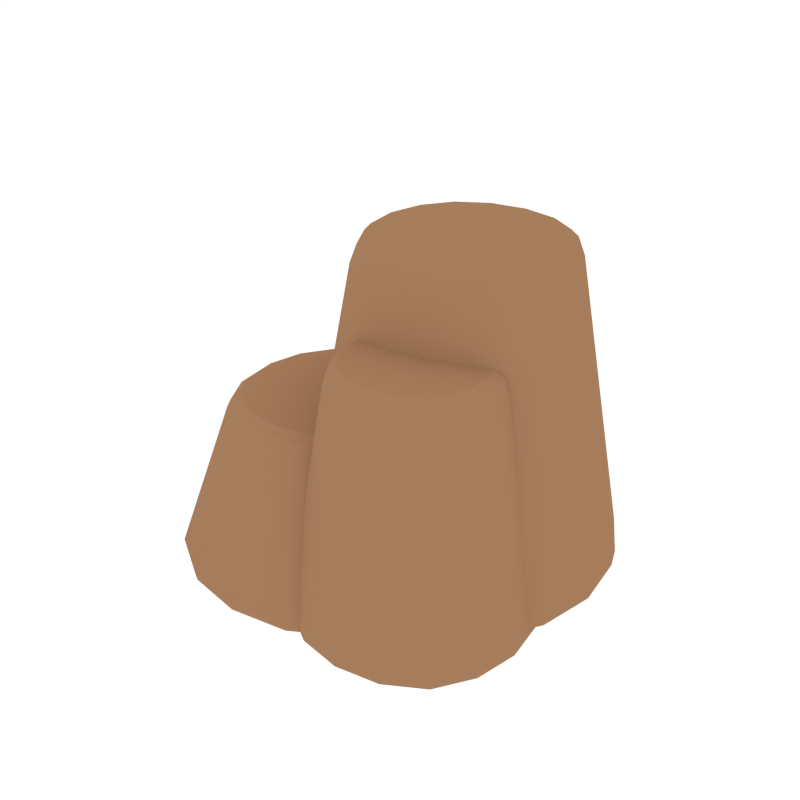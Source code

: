 # Source: Rock_Platforms_1.blend  (saved by Blender 2.79.0; exported with 4.5.12 LTS)
import bpy
from mathutils import Matrix  # noqa: F401  (used for matrix-valued properties, if any)

bpy.ops.wm.read_factory_settings(use_empty=True)
scene = bpy.context.scene
scene.name = 'Scene'

# ---- collections
col_collection_1 = bpy.data.collections.new('Collection 1'); scene.collection.children.link(col_collection_1)

# ---- materials (node trees are filled in below, after node groups)
mat_rock = bpy.data.materials.new('Rock')
mat_rock.alpha_threshold = 0.0
mat_rock.diffuse_color = (0.3844, 0.2076, 0.108, 1.0)
mat_rock.roughness = 0.5

# ---- node groups
ng_auto_smooth = bpy.data.node_groups.new('Auto Smooth', 'GeometryNodeTree')
_s = ng_auto_smooth.interface.new_socket(name='Geometry', in_out='OUTPUT', socket_type='NodeSocketGeometry')
_s = ng_auto_smooth.interface.new_socket(name='Geometry', in_out='INPUT', socket_type='NodeSocketGeometry')
_s = ng_auto_smooth.interface.new_socket(name='Angle', in_out='INPUT', socket_type='NodeSocketFloat')
_s.subtype = 'ANGLE'
_s.min_value = 0.0
_s.max_value = 3.142
ng_auto_smooth.is_modifier = True
_N = ng_auto_smooth.nodes; _L = ng_auto_smooth.links
n0 = _N.new('NodeGroupOutput'); n0.name = 'Group Output'; n0.location = (480, -100)
n1 = _N.new('NodeGroupInput'); n1.name = 'Group Input'; n1.location = (-420, -300)
n2 = _N.new('NodeGroupInput'); n2.name = 'Group Input.001'; n2.location = (-60, -100)
n3 = _N.new('GeometryNodeSetShadeSmooth'); n3.name = 'Set Shade Smooth'; n3.location = (120, -100)
n3.domain = 'EDGE'
n4 = _N.new('GeometryNodeSetShadeSmooth'); n4.name = 'Set Shade Smooth.001'; n4.location = (300, -100)
n5 = _N.new('GeometryNodeInputMeshEdgeAngle'); n5.name = 'Edge Angle'; n5.location = (-420, -220)
n6 = _N.new('GeometryNodeInputEdgeSmooth'); n6.name = 'Is Edge Smooth'; n6.location = (-60, -160)
n7 = _N.new('GeometryNodeInputShadeSmooth'); n7.name = 'Is Face Smooth'; n7.location = (-240, -340)
n8 = _N.new('FunctionNodeBooleanMath'); n8.name = 'Boolean Math'; n8.location = (-60, -220)
n9 = _N.new('FunctionNodeCompare'); n9.name = 'Compare'; n9.location = (-240, -180)
n9.operation = 'LESS_EQUAL'
_L.new(n5.outputs[0], n9.inputs[0])
_L.new(n4.outputs[0], n0.inputs[0])
_L.new(n1.outputs[1], n9.inputs[1])
_L.new(n9.outputs[0], n8.inputs[0])
_L.new(n7.outputs[0], n8.inputs[1])
_L.new(n2.outputs[0], n3.inputs[0])
_L.new(n6.outputs[0], n3.inputs[1])
_L.new(n3.outputs[0], n4.inputs[0])
_L.new(n8.outputs[0], n3.inputs[2])
n0.is_active_output = True

# ---- material node trees

# ---- world
world_world = bpy.data.worlds.new('World'); scene.world = world_world
world_world.color = (1.0, 1.0, 1.0)
world_world.use_sun_shadow = False
world_world.sun_shadow_jitter_overblur = 0.0
world_world.cycles.sampling_method = 'NONE'
world_world.cycles.sample_map_resolution = 256

# ---- meshes
me_cube_199 = bpy.data.meshes.new('Cube.199')
me_cube_199.from_pydata([(-2.486, -0.195, 2.639), (-2.382, -0.8121, 2.638), (-2.353, -0.199, 2.744), (-2.382, 0.4215, 2.638), (-2.548, -0.1917, 2.504), (-2.441, -0.8332, 2.504), (-2.258, -0.7632, 2.741), (-2.258, 0.3653, 2.741), (-2.44, 0.4488, 2.504), (-0.9329, 1.346, 2.639), (-1.554, 1.243, 2.638), (-0.9329, 1.213, 2.744), (-0.3119, 1.242, 2.638), (-0.9329, 1.408, 2.504), (-1.579, 1.302, 2.504), (-1.5, 1.119, 2.741), (-0.3655, 1.117, 2.741), (-0.2868, 1.3, 2.504), (0.6199, -0.2071, 2.639), (0.5163, 0.4135, 2.638), (0.4873, -0.2073, 2.744), (0.5163, -0.8268, 2.638), (0.6822, -0.2068, 2.504), (0.5745, 0.4387, 2.504), (0.3921, 0.3598, 2.741), (0.3921, -0.7737, 2.741), (0.5745, -0.8513, 2.504), (-0.933, -1.748, 2.639), (-0.312, -1.649, 2.638), (-0.933, -1.619, 2.744), (-1.554, -1.64, 2.638), (-0.9331, -1.807, 2.504), (-0.287, -1.705, 2.504), (-0.3656, -1.527, 2.741), (-1.5, -1.521, 2.741), (-1.579, -1.695, 2.504), (-0.9329, -0.2073, -0.1062), (-0.9329, 0.7223, -0.1), (-0.003222, -0.2073, -0.1), (-0.9329, -1.137, -0.1), (-1.863, -0.2073, -0.1), (-1.798, 0.6573, -0.09421), (-0.06824, 0.6573, -0.09421), (-0.06824, -1.072, -0.09421), (-1.798, -1.072, -0.09421), (-0.9329, -0.2065, 2.805), (-0.9329, 0.3587, 2.798), (-1.499, -0.2053, 2.798), (-0.9329, -0.771, 2.798), (-0.3671, -0.207, 2.798), (-0.4053, 0.3203, 2.792), (-1.46, 0.3214, 2.792), (-1.461, -0.7311, 2.792), (-0.4053, -0.7337, 2.792), (-0.9329, -2.583, 0.0254), (0.01651, -2.424, 0.02604), (-0.9329, -2.611, 0.1811), (-1.882, -2.424, 0.02603), (-0.9329, -2.371, -0.05096), (-0.07192, -2.224, -0.04842), (0.0291, -2.451, 0.1811), (-1.895, -2.45, 0.1811), (-1.794, -2.224, -0.04842), (1.443, -0.2073, 0.02541), (1.284, 0.7421, 0.02604), (1.472, -0.2073, 0.1811), (1.284, -1.157, 0.02604), (1.231, -0.2073, -0.05096), (1.084, 0.6537, -0.04842), (1.312, 0.7547, 0.1811), (1.312, -1.169, 0.1811), (1.084, -1.068, -0.04842), (-0.9329, 2.169, 0.02541), (-1.882, 2.01, 0.02604), (-0.9329, 2.198, 0.1811), (0.01651, 2.01, 0.02604), (-0.9329, 1.956, -0.05096), (-1.794, 1.809, -0.04842), (-1.895, 2.038, 0.1811), (0.02911, 2.037, 0.1811), (-0.07192, 1.809, -0.04842), (-3.309, -0.2069, 0.0254), (-3.15, -1.156, 0.02603), (-3.338, -0.2057, 0.1811), (-3.15, 0.7423, 0.02604), (-3.097, -0.2073, -0.05096), (-2.949, -1.068, -0.04842), (-3.178, -1.167, 0.1811), (-3.178, 0.7557, 0.1811), (-2.949, 0.6537, -0.04842), (-2.518, 0.5914, -0.07695), (-2.636, -0.2073, -0.08158), (-2.518, -1.006, -0.07695), (-2.118, -1.37, 2.504), (-2.072, -1.328, 2.637), (-1.973, -1.235, 2.738), (-1.904, -0.6918, 2.773), (-1.974, -0.2029, 2.778), (-1.904, 0.2866, 2.773), (-2.697, 1.557, 0.1811), (-2.674, 1.534, 0.02668), (-2.513, 1.373, -0.04588), (-0.1342, 1.378, -0.07695), (-0.9329, 1.496, -0.08158), (-1.732, 1.378, -0.07695), (-1.424, 0.7651, 2.773), (-0.9329, 0.8344, 2.778), (-0.4418, 0.7641, 2.773), (0.8308, 1.556, 0.1811), (0.8081, 1.534, 0.02668), (0.6474, 1.373, -0.04588), (0.652, -1.006, -0.07695), (0.7701, -0.2073, -0.08158), (0.652, 0.5914, -0.07695), (0.03855, 0.2838, 2.773), (0.1086, -0.2071, 2.778), (0.03854, -0.6975, 2.773), (0.8308, -1.97, 0.1811), (0.8081, -1.948, 0.02668), (0.6474, -1.788, -0.04588), (-1.732, -1.792, -0.07695), (-0.9329, -1.91, -0.08158), (-0.1342, -1.792, -0.07695), (-0.4418, -1.176, 2.773), (-0.9329, -1.244, 2.778), (-1.424, -1.172, 2.773), (-2.513, -1.788, -0.04588), (-2.674, -1.948, 0.02667), (-2.697, -1.969, 0.1811), (-1.973, 0.8358, 2.738), (-2.071, 0.9351, 2.638), (-2.117, 0.9821, 2.504), (0.1076, 0.8329, 2.738), (0.2056, 0.931, 2.638), (0.2515, 0.9771, 2.504), (0.1076, -1.245, 2.738), (0.2056, -1.342, 2.638), (0.2515, -1.387, 2.504), (-2.279, -1.553, -0.06756), (-1.762, -1.028, 2.762), (-2.279, 1.139, -0.06756), (-1.762, 0.6236, 2.762), (0.4131, -1.553, -0.06756), (-0.104, -1.034, 2.762), (0.4131, 1.139, -0.06756), (-0.104, 0.6216, 2.762), (-0.1074, -0.7723, 3.905), (-0.02927, -1.234, 3.904), (0.01457, -0.7906, 4.018), (-0.0292, -0.3108, 3.904), (-0.1733, -0.7541, 3.672), (-0.09114, -1.242, 3.672), (0.08565, -1.202, 4.015), (0.0857, -0.3773, 4.015), (-0.09105, -0.2668, 3.672), (1.061, 0.3812, 3.905), (0.594, 0.3046, 3.904), (1.062, 0.2443, 4.019), (1.527, 0.3034, 3.904), (1.059, 0.4632, 3.672), (0.5663, 0.3825, 3.672), (0.6451, 0.1754, 4.015), (1.479, 0.1745, 4.015), (1.552, 0.381, 3.672), (2.229, -0.7811, 3.905), (2.151, -0.3167, 3.904), (2.11, -0.7964, 4.019), (2.151, -1.244, 3.904), (2.292, -0.7653, 3.672), (2.21, -0.2743, 3.672), (2.038, -0.3811, 4.015), (2.038, -1.209, 4.015), (2.21, -1.256, 3.672), (1.061, -1.935, 3.905), (1.527, -1.86, 3.904), (1.062, -1.831, 4.018), (0.5939, -1.854, 3.904), (1.059, -1.983, 3.672), (1.552, -1.905, 3.672), (1.479, -1.762, 4.015), (0.645, -1.757, 4.015), (0.5661, -1.897, 3.672), (1.057, -0.7391, -0.1587), (1.057, -0.04627, -0.1522), (1.75, -0.7391, -0.1522), (1.057, -1.432, -0.1522), (0.364, -0.7391, -0.1522), (0.4125, -0.09473, -0.146), (1.701, -0.09473, -0.146), (1.701, -1.383, -0.146), (0.4125, -1.383, -0.146), (1.064, -0.8185, 4.099), (1.064, -0.3706, 4.09), (0.6145, -0.815, 4.09), (1.064, -1.261, 4.09), (1.513, -0.8163, 4.09), (1.482, -0.3994, 4.082), (0.6457, -0.3986, 4.082), (0.6456, -1.226, 4.082), (1.482, -1.228, 4.082), (1.057, -2.51, -0.002365), (1.764, -2.391, -0.001693), (1.057, -2.53, 0.2147), (0.3493, -2.391, -0.001697), (1.057, -2.352, -0.1005), (1.698, -2.242, -0.09781), (1.774, -2.411, 0.2147), (0.3399, -2.41, 0.2147), (0.4152, -2.242, -0.09781), (2.828, -0.7391, -0.00236), (2.709, -0.03157, -0.00169), (2.849, -0.7391, 0.2147), (2.709, -1.447, -0.001691), (2.669, -0.7391, -0.1005), (2.56, -0.09747, -0.09781), (2.73, -0.02218, 0.2147), (2.73, -1.456, 0.2147), (2.56, -1.381, -0.09781), (1.057, 1.032, -0.00236), (0.3493, 0.9133, -0.001691), (1.057, 1.053, 0.2147), (1.764, 0.9132, -0.00169), (1.057, 0.8735, -0.1005), (0.4152, 0.7637, -0.09781), (0.3399, 0.9339, 0.2147), (1.774, 0.9337, 0.2147), (1.698, 0.7637, -0.09781), (-0.7141, -0.7388, -0.002365), (-0.5955, -1.446, -0.001697), (-0.7355, -0.7379, 0.2147), (-0.5955, -0.03138, -0.001693), (-0.5557, -0.7391, -0.1005), (-0.446, -1.381, -0.09781), (-0.616, -1.454, 0.2147), (-0.616, -0.02142, 0.2147), (-0.446, -0.09747, -0.09781), (-0.1243, -0.1439, -0.1279), (-0.2123, -0.7391, -0.1327), (-0.1243, -1.334, -0.1279), (0.1553, -1.65, 3.672), (0.2047, -1.62, 3.903), (0.2966, -1.546, 4.011), (0.2964, -1.186, 4.056), (0.2396, -0.8058, 4.063), (0.2964, -0.4214, 4.056), (-0.2575, 0.5756, 0.2147), (-0.2407, 0.5585, -0.001022), (-0.1209, 0.4386, -0.09513), (1.652, 0.4421, -0.1279), (1.057, 0.5301, -0.1327), (0.4616, 0.4421, -0.1279), (0.6766, -0.04549, 4.056), (1.063, 0.008425, 4.063), (1.45, -0.04619, 4.057), (2.371, 0.5753, 0.2147), (2.354, 0.5584, -0.00102), (2.235, 0.4386, -0.09513), (2.238, -1.334, -0.1279), (2.326, -0.7391, -0.1327), (2.238, -0.1439, -0.1279), (1.83, -0.4234, 4.057), (1.887, -0.8089, 4.063), (1.83, -1.19, 4.056), (2.371, -2.053, 0.2147), (2.354, -2.036, -0.001022), (2.235, -1.917, -0.09513), (0.4616, -1.92, -0.1279), (1.057, -2.008, -0.1327), (1.652, -1.92, -0.1279), (1.45, -1.566, 4.056), (1.063, -1.623, 4.063), (0.6766, -1.563, 4.056), (-0.1209, -1.917, -0.09513), (-0.2407, -2.036, -0.001028), (-0.2575, -2.052, 0.2147), (0.2967, -0.0319, 4.011), (0.2048, 0.07378, 3.903), (0.1555, 0.139, 3.672), (1.827, -0.03395, 4.011), (1.917, 0.07083, 3.903), (1.963, 0.1352, 3.672), (1.827, -1.553, 4.011), (1.916, -1.63, 3.903), (1.963, -1.663, 3.672), (0.05375, -1.742, -0.118), (0.4113, -1.444, 4.043), (0.05375, 0.264, -0.118), (0.4114, -0.155, 4.043), (2.06, -1.742, -0.118), (1.714, -1.449, 4.043), (2.06, 0.264, -0.118), (1.714, -0.1565, 4.043), (-0.8541, 0.8726, 5.169), (-0.7534, 0.2726, 5.168), (-0.7551, 0.8687, 5.275), (-0.7533, 1.472, 5.168), (-0.9595, 0.8761, 4.884), (-0.8519, 0.2346, 4.884), (-0.6607, 0.3082, 5.271), (-0.6606, 1.429, 5.272), (-0.8518, 1.517, 4.884), (0.6557, 2.371, 5.169), (0.05199, 2.271, 5.168), (0.6557, 2.271, 5.275), (1.259, 2.269, 5.168), (0.6557, 2.476, 4.884), (0.009689, 2.37, 4.884), (0.0921, 2.178, 5.272), (1.219, 2.176, 5.272), (1.302, 2.368, 4.884), (2.165, 0.8609, 5.169), (2.065, 1.464, 5.168), (2.067, 0.8605, 5.275), (2.065, 0.2583, 5.168), (2.271, 0.861, 4.884), (2.163, 1.506, 4.884), (1.972, 1.424, 5.272), (1.972, 0.2978, 5.272), (2.163, 0.2164, 4.884), (0.6556, -0.6371, 5.169), (1.259, -0.5407, 5.168), (0.6556, -0.542, 5.275), (0.05183, -0.5327, 5.168), (0.6556, -0.739, 4.884), (1.302, -0.6369, 4.884), (1.219, -0.4506, 5.272), (0.09198, -0.4444, 5.271), (0.00948, -0.6268, 4.884), (0.6557, 0.8605, -0.02014), (0.6557, 1.79, -0.01396), (1.585, 0.8605, -0.01396), (0.6557, -0.0692, -0.01396), (-0.2739, 0.8605, -0.01396), (-0.2089, 1.725, -0.008147), (1.52, 1.725, -0.008147), (1.52, -0.004187, -0.008147), (-0.2089, -0.004187, -0.008147), (0.6557, 0.8612, 5.374), (0.6557, 1.426, 5.365), (0.08999, 0.8625, 5.365), (0.6557, 0.2968, 5.365), (1.221, 0.8607, 5.365), (1.183, 1.388, 5.357), (0.1281, 1.389, 5.357), (0.1281, 0.3366, 5.357), (1.183, 0.334, 5.357), (0.6557, -1.515, 0.1494), (1.605, -1.356, 0.15), (0.6557, -1.543, 0.4188), (-0.2937, -1.356, 0.15), (0.6557, -1.303, 0.0351), (1.517, -1.156, 0.03764), (1.618, -1.383, 0.4188), (-0.3063, -1.382, 0.4188), (-0.2052, -1.156, 0.03764), (3.032, 0.8605, 0.1494), (2.873, 1.81, 0.15), (3.061, 0.8605, 0.4189), (2.873, -0.08889, 0.15), (2.82, 0.8605, 0.0351), (2.672, 1.721, 0.03764), (2.9, 1.822, 0.4189), (2.9, -0.1013, 0.4189), (2.672, -0.0005058, 0.03764), (0.6557, 3.237, 0.1494), (-0.2936, 3.078, 0.15), (0.6557, 3.265, 0.4189), (1.605, 3.078, 0.15), (0.6557, 3.024, 0.0351), (-0.2052, 2.877, 0.03764), (-0.3062, 3.105, 0.4189), (1.618, 3.105, 0.4189), (1.517, 2.877, 0.03764), (-1.721, 0.8608, 0.1494), (-1.561, -0.08843, 0.15), (-1.749, 0.862, 0.4188), (-1.561, 1.81, 0.15), (-1.508, 0.8605, 0.0351), (-1.361, -0.0005058, 0.03764), (-1.589, -0.09952, 0.4188), (-1.589, 1.823, 0.4188), (-1.361, 1.721, 0.03764), (-0.9292, 1.659, 0.009115), (-1.047, 0.8605, 0.004482), (-0.9292, 0.06175, 0.009115), (-0.5289, -0.3018, 4.884), (-0.4514, -0.2289, 5.167), (-0.378, -0.1602, 5.268), (-0.3158, 0.376, 5.333), (-0.3858, 0.8648, 5.34), (-0.3157, 1.354, 5.333), (-1.108, 2.625, 0.4189), (-1.085, 2.602, 0.1507), (-0.9246, 2.441, 0.04019), (1.454, 2.445, 0.009115), (0.6557, 2.563, 0.004482), (-0.143, 2.445, 0.009115), (0.1646, 1.833, 5.333), (0.6557, 1.902, 5.34), (1.147, 1.832, 5.333), (2.419, 2.624, 0.4189), (2.397, 2.601, 0.1507), (2.236, 2.441, 0.04019), (2.241, 0.06175, 0.009115), (2.359, 0.8605, 0.004482), (2.241, 1.659, 0.009115), (1.627, 1.352, 5.333), (1.697, 0.8607, 5.34), (1.627, 0.3703, 5.333), (2.419, -0.9027, 0.4189), (2.397, -0.8804, 0.1507), (2.236, -0.7199, 0.04019), (-0.143, -0.7245, 0.009115), (0.6557, -0.8426, 0.004482), (1.454, -0.7245, 0.009115), (1.147, -0.1082, 5.333), (0.6557, -0.1767, 5.34), (0.1645, -0.1043, 5.333), (-0.9246, -0.7199, 0.04019), (-1.085, -0.88, 0.1507), (-1.108, -0.901, 0.4188), (-0.3779, 1.897, 5.268), (-0.4512, 1.971, 5.167), (-0.5287, 2.05, 4.884), (1.689, 1.894, 5.268), (1.763, 1.967, 5.167), (1.84, 2.045, 4.884), (1.689, -0.1705, 5.268), (1.763, -0.2425, 5.167), (1.84, -0.3189, 4.884), (-0.6902, -0.4855, 0.0185), (-0.1732, 0.04019, 5.32), (-0.6902, 2.206, 0.0185), (-0.1731, 1.691, 5.32), (2.002, -0.4855, 0.0185), (1.485, 0.03362, 5.32), (2.002, 2.206, 0.0185), (1.485, 1.689, 5.32)], [], [(0, 4, 5, 1), (1, 5, 93, 94), (8, 88, 83, 4), (87, 5, 4, 83), (0, 1, 6, 2), (2, 6, 96, 97), (1, 94, 95, 6), (6, 95, 139, 96), (0, 2, 7, 3), (3, 7, 129, 130), (2, 97, 98, 7), (7, 98, 141, 129), (0, 3, 8, 4), (131, 99, 88, 8), (3, 130, 131, 8), (9, 13, 14, 10), (10, 14, 131, 130), (17, 79, 74, 13), (78, 14, 13, 74), (9, 10, 15, 11), (11, 15, 105, 106), (10, 130, 129, 15), (15, 129, 141, 105), (9, 11, 16, 12), (12, 16, 132, 133), (11, 106, 107, 16), (16, 107, 145, 132), (9, 12, 17, 13), (134, 108, 79, 17), (12, 133, 134, 17), (128, 93, 5, 87), (18, 22, 23, 19), (19, 23, 134, 133), (26, 70, 65, 22), (69, 23, 22, 65), (18, 19, 24, 20), (20, 24, 114, 115), (19, 133, 132, 24), (24, 132, 145, 114), (18, 20, 25, 21), (21, 25, 135, 136), (20, 115, 116, 25), (25, 116, 143, 135), (18, 21, 26, 22), (137, 117, 70, 26), (21, 136, 137, 26), (131, 14, 78, 99), (27, 31, 32, 28), (28, 32, 137, 136), (35, 61, 56, 31), (60, 32, 31, 56), (27, 28, 33, 29), (29, 33, 123, 124), (28, 136, 135, 33), (33, 135, 143, 123), (27, 29, 34, 30), (30, 34, 95, 94), (29, 124, 125, 34), (34, 125, 139, 95), (27, 30, 35, 31), (128, 61, 35, 93), (30, 94, 93, 35), (134, 23, 69, 108), (36, 40, 41, 37), (37, 41, 104, 103), (40, 91, 90, 41), (41, 90, 140, 104), (36, 37, 42, 38), (38, 42, 113, 112), (37, 103, 102, 42), (42, 102, 144, 113), (36, 38, 43, 39), (39, 43, 122, 121), (38, 112, 111, 43), (43, 111, 142, 122), (36, 39, 44, 40), (40, 44, 92, 91), (39, 121, 120, 44), (44, 120, 138, 92), (45, 49, 50, 46), (46, 50, 107, 106), (49, 115, 114, 50), (50, 114, 145, 107), (45, 46, 51, 47), (47, 51, 98, 97), (46, 106, 105, 51), (51, 105, 141, 98), (45, 47, 52, 48), (48, 52, 125, 124), (47, 97, 96, 52), (52, 96, 139, 125), (45, 48, 53, 49), (49, 53, 116, 115), (48, 124, 123, 53), (53, 123, 143, 116), (54, 58, 59, 55), (55, 59, 119, 118), (58, 121, 122, 59), (59, 122, 142, 119), (54, 55, 60, 56), (55, 118, 117, 60), (54, 56, 61, 57), (57, 61, 128, 127), (54, 57, 62, 58), (58, 62, 120, 121), (57, 127, 126, 62), (62, 126, 138, 120), (63, 67, 68, 64), (64, 68, 110, 109), (67, 112, 113, 68), (68, 113, 144, 110), (63, 64, 69, 65), (64, 109, 108, 69), (63, 65, 70, 66), (66, 70, 117, 118), (63, 66, 71, 67), (67, 71, 111, 112), (66, 118, 119, 71), (71, 119, 142, 111), (72, 76, 77, 73), (73, 77, 101, 100), (76, 103, 104, 77), (77, 104, 140, 101), (72, 73, 78, 74), (73, 100, 99, 78), (72, 74, 79, 75), (75, 79, 108, 109), (72, 75, 80, 76), (76, 80, 102, 103), (75, 109, 110, 80), (80, 110, 144, 102), (81, 85, 86, 82), (82, 86, 126, 127), (85, 91, 92, 86), (86, 92, 138, 126), (81, 82, 87, 83), (82, 127, 128, 87), (81, 83, 88, 84), (84, 88, 99, 100), (137, 32, 60, 117), (81, 84, 89, 85), (85, 89, 90, 91), (84, 100, 101, 89), (89, 101, 140, 90), (146, 150, 151, 147), (147, 151, 239, 240), (154, 234, 229, 150), (233, 151, 150, 229), (146, 147, 152, 148), (148, 152, 242, 243), (147, 240, 241, 152), (152, 241, 285, 242), (146, 148, 153, 149), (149, 153, 275, 276), (148, 243, 244, 153), (153, 244, 287, 275), (146, 149, 154, 150), (277, 245, 234, 154), (149, 276, 277, 154), (155, 159, 160, 156), (156, 160, 277, 276), (163, 225, 220, 159), (224, 160, 159, 220), (155, 156, 161, 157), (157, 161, 251, 252), (156, 276, 275, 161), (161, 275, 287, 251), (155, 157, 162, 158), (158, 162, 278, 279), (157, 252, 253, 162), (162, 253, 291, 278), (155, 158, 163, 159), (280, 254, 225, 163), (158, 279, 280, 163), (274, 239, 151, 233), (164, 168, 169, 165), (165, 169, 280, 279), (172, 216, 211, 168), (215, 169, 168, 211), (164, 165, 170, 166), (166, 170, 260, 261), (165, 279, 278, 170), (170, 278, 291, 260), (164, 166, 171, 167), (167, 171, 281, 282), (166, 261, 262, 171), (171, 262, 289, 281), (164, 167, 172, 168), (283, 263, 216, 172), (167, 282, 283, 172), (277, 160, 224, 245), (173, 177, 178, 174), (174, 178, 283, 282), (181, 207, 202, 177), (206, 178, 177, 202), (173, 174, 179, 175), (175, 179, 269, 270), (174, 282, 281, 179), (179, 281, 289, 269), (173, 175, 180, 176), (176, 180, 241, 240), (175, 270, 271, 180), (180, 271, 285, 241), (173, 176, 181, 177), (274, 207, 181, 239), (176, 240, 239, 181), (280, 169, 215, 254), (182, 186, 187, 183), (183, 187, 250, 249), (186, 237, 236, 187), (187, 236, 286, 250), (182, 183, 188, 184), (184, 188, 259, 258), (183, 249, 248, 188), (188, 248, 290, 259), (182, 184, 189, 185), (185, 189, 268, 267), (184, 258, 257, 189), (189, 257, 288, 268), (182, 185, 190, 186), (186, 190, 238, 237), (185, 267, 266, 190), (190, 266, 284, 238), (191, 195, 196, 192), (192, 196, 253, 252), (195, 261, 260, 196), (196, 260, 291, 253), (191, 192, 197, 193), (193, 197, 244, 243), (192, 252, 251, 197), (197, 251, 287, 244), (191, 193, 198, 194), (194, 198, 271, 270), (193, 243, 242, 198), (198, 242, 285, 271), (191, 194, 199, 195), (195, 199, 262, 261), (194, 270, 269, 199), (199, 269, 289, 262), (200, 204, 205, 201), (201, 205, 265, 264), (204, 267, 268, 205), (205, 268, 288, 265), (200, 201, 206, 202), (201, 264, 263, 206), (200, 202, 207, 203), (203, 207, 274, 273), (200, 203, 208, 204), (204, 208, 266, 267), (203, 273, 272, 208), (208, 272, 284, 266), (209, 213, 214, 210), (210, 214, 256, 255), (213, 258, 259, 214), (214, 259, 290, 256), (209, 210, 215, 211), (210, 255, 254, 215), (209, 211, 216, 212), (212, 216, 263, 264), (209, 212, 217, 213), (213, 217, 257, 258), (212, 264, 265, 217), (217, 265, 288, 257), (218, 222, 223, 219), (219, 223, 247, 246), (222, 249, 250, 223), (223, 250, 286, 247), (218, 219, 224, 220), (219, 246, 245, 224), (218, 220, 225, 221), (221, 225, 254, 255), (218, 221, 226, 222), (222, 226, 248, 249), (221, 255, 256, 226), (226, 256, 290, 248), (227, 231, 232, 228), (228, 232, 272, 273), (231, 237, 238, 232), (232, 238, 284, 272), (227, 228, 233, 229), (228, 273, 274, 233), (227, 229, 234, 230), (230, 234, 245, 246), (283, 178, 206, 263), (227, 230, 235, 231), (231, 235, 236, 237), (230, 246, 247, 235), (235, 247, 286, 236), (292, 296, 297, 293), (293, 297, 385, 386), (300, 380, 375, 296), (379, 297, 296, 375), (292, 293, 298, 294), (294, 298, 388, 389), (293, 386, 387, 298), (298, 387, 431, 388), (292, 294, 299, 295), (295, 299, 421, 422), (294, 389, 390, 299), (299, 390, 433, 421), (292, 295, 300, 296), (423, 391, 380, 300), (295, 422, 423, 300), (301, 305, 306, 302), (302, 306, 423, 422), (309, 371, 366, 305), (370, 306, 305, 366), (301, 302, 307, 303), (303, 307, 397, 398), (302, 422, 421, 307), (307, 421, 433, 397), (301, 303, 308, 304), (304, 308, 424, 425), (303, 398, 399, 308), (308, 399, 437, 424), (301, 304, 309, 305), (426, 400, 371, 309), (304, 425, 426, 309), (420, 385, 297, 379), (310, 314, 315, 311), (311, 315, 426, 425), (318, 362, 357, 314), (361, 315, 314, 357), (310, 311, 316, 312), (312, 316, 406, 407), (311, 425, 424, 316), (316, 424, 437, 406), (310, 312, 317, 313), (313, 317, 427, 428), (312, 407, 408, 317), (317, 408, 435, 427), (310, 313, 318, 314), (429, 409, 362, 318), (313, 428, 429, 318), (423, 306, 370, 391), (319, 323, 324, 320), (320, 324, 429, 428), (327, 353, 348, 323), (352, 324, 323, 348), (319, 320, 325, 321), (321, 325, 415, 416), (320, 428, 427, 325), (325, 427, 435, 415), (319, 321, 326, 322), (322, 326, 387, 386), (321, 416, 417, 326), (326, 417, 431, 387), (319, 322, 327, 323), (420, 353, 327, 385), (322, 386, 385, 327), (426, 315, 361, 400), (328, 332, 333, 329), (329, 333, 396, 395), (332, 383, 382, 333), (333, 382, 432, 396), (328, 329, 334, 330), (330, 334, 405, 404), (329, 395, 394, 334), (334, 394, 436, 405), (328, 330, 335, 331), (331, 335, 414, 413), (330, 404, 403, 335), (335, 403, 434, 414), (328, 331, 336, 332), (332, 336, 384, 383), (331, 413, 412, 336), (336, 412, 430, 384), (337, 341, 342, 338), (338, 342, 399, 398), (341, 407, 406, 342), (342, 406, 437, 399), (337, 338, 343, 339), (339, 343, 390, 389), (338, 398, 397, 343), (343, 397, 433, 390), (337, 339, 344, 340), (340, 344, 417, 416), (339, 389, 388, 344), (344, 388, 431, 417), (337, 340, 345, 341), (341, 345, 408, 407), (340, 416, 415, 345), (345, 415, 435, 408), (346, 350, 351, 347), (347, 351, 411, 410), (350, 413, 414, 351), (351, 414, 434, 411), (346, 347, 352, 348), (347, 410, 409, 352), (346, 348, 353, 349), (349, 353, 420, 419), (346, 349, 354, 350), (350, 354, 412, 413), (349, 419, 418, 354), (354, 418, 430, 412), (355, 359, 360, 356), (356, 360, 402, 401), (359, 404, 405, 360), (360, 405, 436, 402), (355, 356, 361, 357), (356, 401, 400, 361), (355, 357, 362, 358), (358, 362, 409, 410), (355, 358, 363, 359), (359, 363, 403, 404), (358, 410, 411, 363), (363, 411, 434, 403), (364, 368, 369, 365), (365, 369, 393, 392), (368, 395, 396, 369), (369, 396, 432, 393), (364, 365, 370, 366), (365, 392, 391, 370), (364, 366, 371, 367), (367, 371, 400, 401), (364, 367, 372, 368), (368, 372, 394, 395), (367, 401, 402, 372), (372, 402, 436, 394), (373, 377, 378, 374), (374, 378, 418, 419), (377, 383, 384, 378), (378, 384, 430, 418), (373, 374, 379, 375), (374, 419, 420, 379), (373, 375, 380, 376), (376, 380, 391, 392), (429, 324, 352, 409), (373, 376, 381, 377), (377, 381, 382, 383), (376, 392, 393, 381), (381, 393, 432, 382)])
me_cube_199.polygons.foreach_set('use_smooth', [True] * 432)
_k = set([(0, 1), (0, 3), (1, 94), (2, 6), (2, 7), (3, 130), (6, 95), (7, 129), (9, 10), (9, 12), (10, 130), (11, 15), (11, 16), (12, 133), (15, 129), (16, 132), (18, 19), (18, 21), (19, 133), (20, 24), (20, 25), (21, 136), (24, 132), (25, 135), (27, 28), (27, 30), (28, 136), (29, 33), (29, 34), (30, 94), (33, 135), (34, 95), (54, 55), (54, 57), (55, 118), (57, 127), (63, 64), (63, 66), (64, 109), (66, 118), (72, 73), (72, 75), (73, 100), (75, 109), (81, 82), (81, 84), (82, 127), (84, 100), (146, 147), (146, 149), (147, 240), (148, 152), (148, 153), (149, 276), (152, 241), (153, 275), (155, 156), (155, 158), (156, 276), (157, 161), (157, 162), (158, 279), (161, 275), (162, 278), (164, 165), (164, 167), (165, 279), (166, 170), (166, 171), (167, 282), (170, 278), (171, 281), (173, 174), (173, 176), (174, 282), (175, 179), (175, 180), (176, 240), (179, 281), (180, 241), (200, 201), (200, 203), (201, 264), (203, 273), (209, 210), (209, 212), (210, 255), (212, 264), (218, 219), (218, 221), (219, 246), (221, 255), (227, 228), (227, 230), (228, 273), (230, 246), (292, 293), (292, 295), (293, 386), (294, 298), (294, 299), (295, 422), (298, 387), (299, 421), (301, 302), (301, 304), (302, 422), (303, 307), (303, 308), (304, 425), (307, 421), (308, 424), (310, 311), (310, 313), (311, 425), (312, 316), (312, 317), (313, 428), (316, 424), (317, 427), (319, 320), (319, 322), (320, 428), (321, 325), (321, 326), (322, 386), (325, 427), (326, 387), (346, 347), (346, 349), (347, 410), (349, 419), (355, 356), (355, 358), (356, 401), (358, 410), (364, 365), (364, 367), (365, 392), (367, 401), (373, 374), (373, 376), (374, 419), (376, 392)])
me_cube_199.attributes.new('sharp_edge', 'BOOLEAN', 'EDGE').data.foreach_set('value', [ (min(e.vertices), max(e.vertices)) in _k for e in me_cube_199.edges])
me_cube_199.materials.append(mat_rock)
me_cube_199.use_remesh_preserve_volume = False
me_cube_199.use_remesh_preserve_attributes = False
me_cube_199.use_mirror_vertex_groups = False
me_cube_199.update()

# ---- objects
ob_rockplatforms_1 = bpy.data.objects.new('RockPlatforms_1', me_cube_199)

# ---- transforms, parenting, visibility, modifiers, constraints
ob_rockplatforms_1.location = (0.0, 0.0, 0.0)
ob_rockplatforms_1.lineart.crease_threshold = 0.0
_m = ob_rockplatforms_1.modifiers.new('Auto Smooth', 'NODES')
_m.node_group = ng_auto_smooth
_gi = [s.identifier for s in ng_auto_smooth.interface.items_tree if s.item_type == 'SOCKET' and s.in_out == 'INPUT']
_m[_gi[1]] = 0.5376  # Angle

# ---- collection membership
col_collection_1.objects.link(ob_rockplatforms_1)

# ---- scene / render settings (as saved in the file)
scene.frame_start = 1; scene.frame_end = 250; scene.frame_set(0)
scene.render.engine = 'CYCLES'
scene.render.resolution_x = 1000
scene.render.resolution_y = 1000
scene.render.dither_intensity = 0.0
scene.cycles.samples = 200
scene.cycles.sampling_pattern = 'TABULATED_SOBOL'
scene.cycles.light_sampling_threshold = 0.0
scene.cycles.use_adaptive_sampling = False
scene.cycles.use_light_tree = False
scene.cycles.caustics_reflective = False
scene.cycles.caustics_refractive = False
scene.cycles.blur_glossy = 0.0
scene.cycles.max_bounces = 2
scene.cycles.pixel_filter_type = 'GAUSSIAN'
scene.cycles.sample_clamp_indirect = 0.0
scene.view_settings.view_transform = 'Standard'
bpy.context.view_layer.update()

# ---- added for rendering (the .blend has no active camera): camera
cam_auto = bpy.data.cameras.new('AutoCamera')
cam_auto.lens = 50.0
cam_auto.sensor_width = 36.0
cam_auto.clip_end = 1000.0
ob_auto_camera = bpy.data.objects.new('AutoCamera', cam_auto)
scene.collection.objects.link(ob_auto_camera)
ob_auto_camera.location = (9.39085, -11.1079, 10.2312)
ob_auto_camera.rotation_euler = (1.09748, -7.21219e-08, 0.694738)
scene.camera = ob_auto_camera
bpy.context.view_layer.update()

